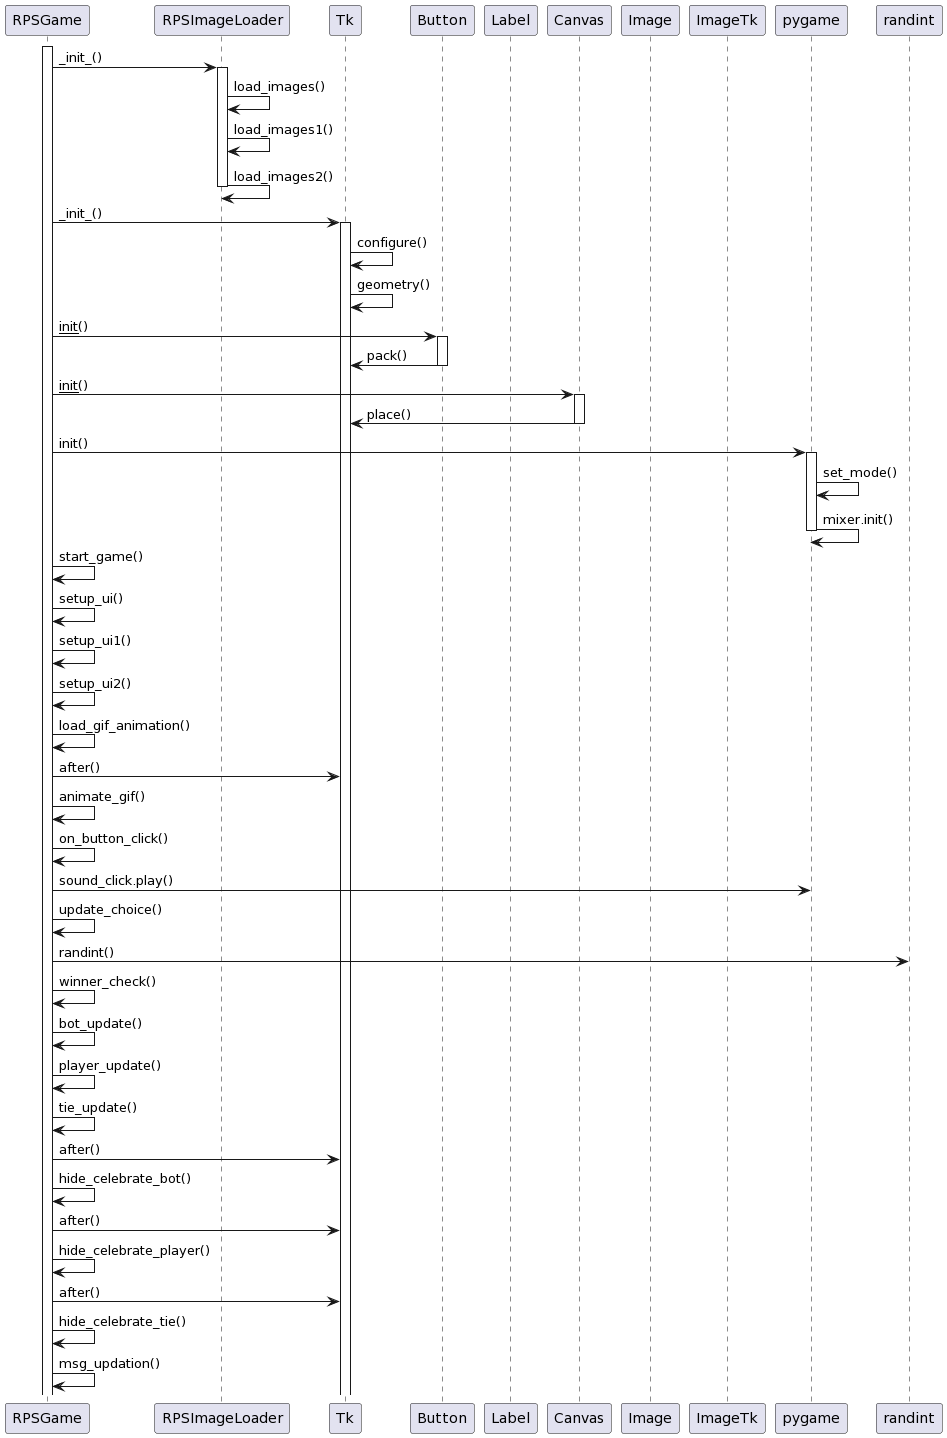

The diagram above was rendered by PlantUML. Its source (embedded in the PNG):
@startuml
participant "RPSGame" as Game
participant "RPSImageLoader" as ImageLoader
participant "Tk" as Tk
participant "Button" as Button
participant "Label" as Label
participant "Canvas" as Canvas
participant "Image" as Image
participant "ImageTk" as ImageTk
participant "pygame" as Pygame

activate Game
Game -> ImageLoader: _init_()
activate ImageLoader
ImageLoader -> ImageLoader: load_images()
ImageLoader -> ImageLoader: load_images1()
ImageLoader -> ImageLoader: load_images2()
deactivate ImageLoader
Game -> Tk: _init_()
activate Tk
Tk -> Tk: configure()
Tk -> Tk: geometry()
Game -> Button: __init__()
activate Button
Button -> Tk: pack()
deactivate Button
Game -> Canvas: __init__()
activate Canvas
Canvas -> Tk: place()
deactivate Canvas
Game -> Pygame: init()
activate Pygame
Pygame -> Pygame: set_mode()
Pygame -> Pygame: mixer.init()
deactivate Pygame
Game -> Game: start_game()
Game -> Game: setup_ui()
Game -> Game: setup_ui1()
Game -> Game: setup_ui2()
Game -> Game: load_gif_animation()
Game -> Tk: after()
Game -> Game: animate_gif()
Game -> Game: on_button_click()
Game -> Pygame: sound_click.play()
Game -> Game: update_choice()
Game -> randint: randint()
Game -> Game: winner_check()
Game -> Game: bot_update()
Game -> Game: player_update()
Game -> Game: tie_update()
Game -> Tk: after()
Game -> Game: hide_celebrate_bot()
Game -> Tk: after()
Game -> Game: hide_celebrate_player()
Game -> Tk: after()
Game -> Game: hide_celebrate_tie()
Game -> Game: msg_updation()
@enduml